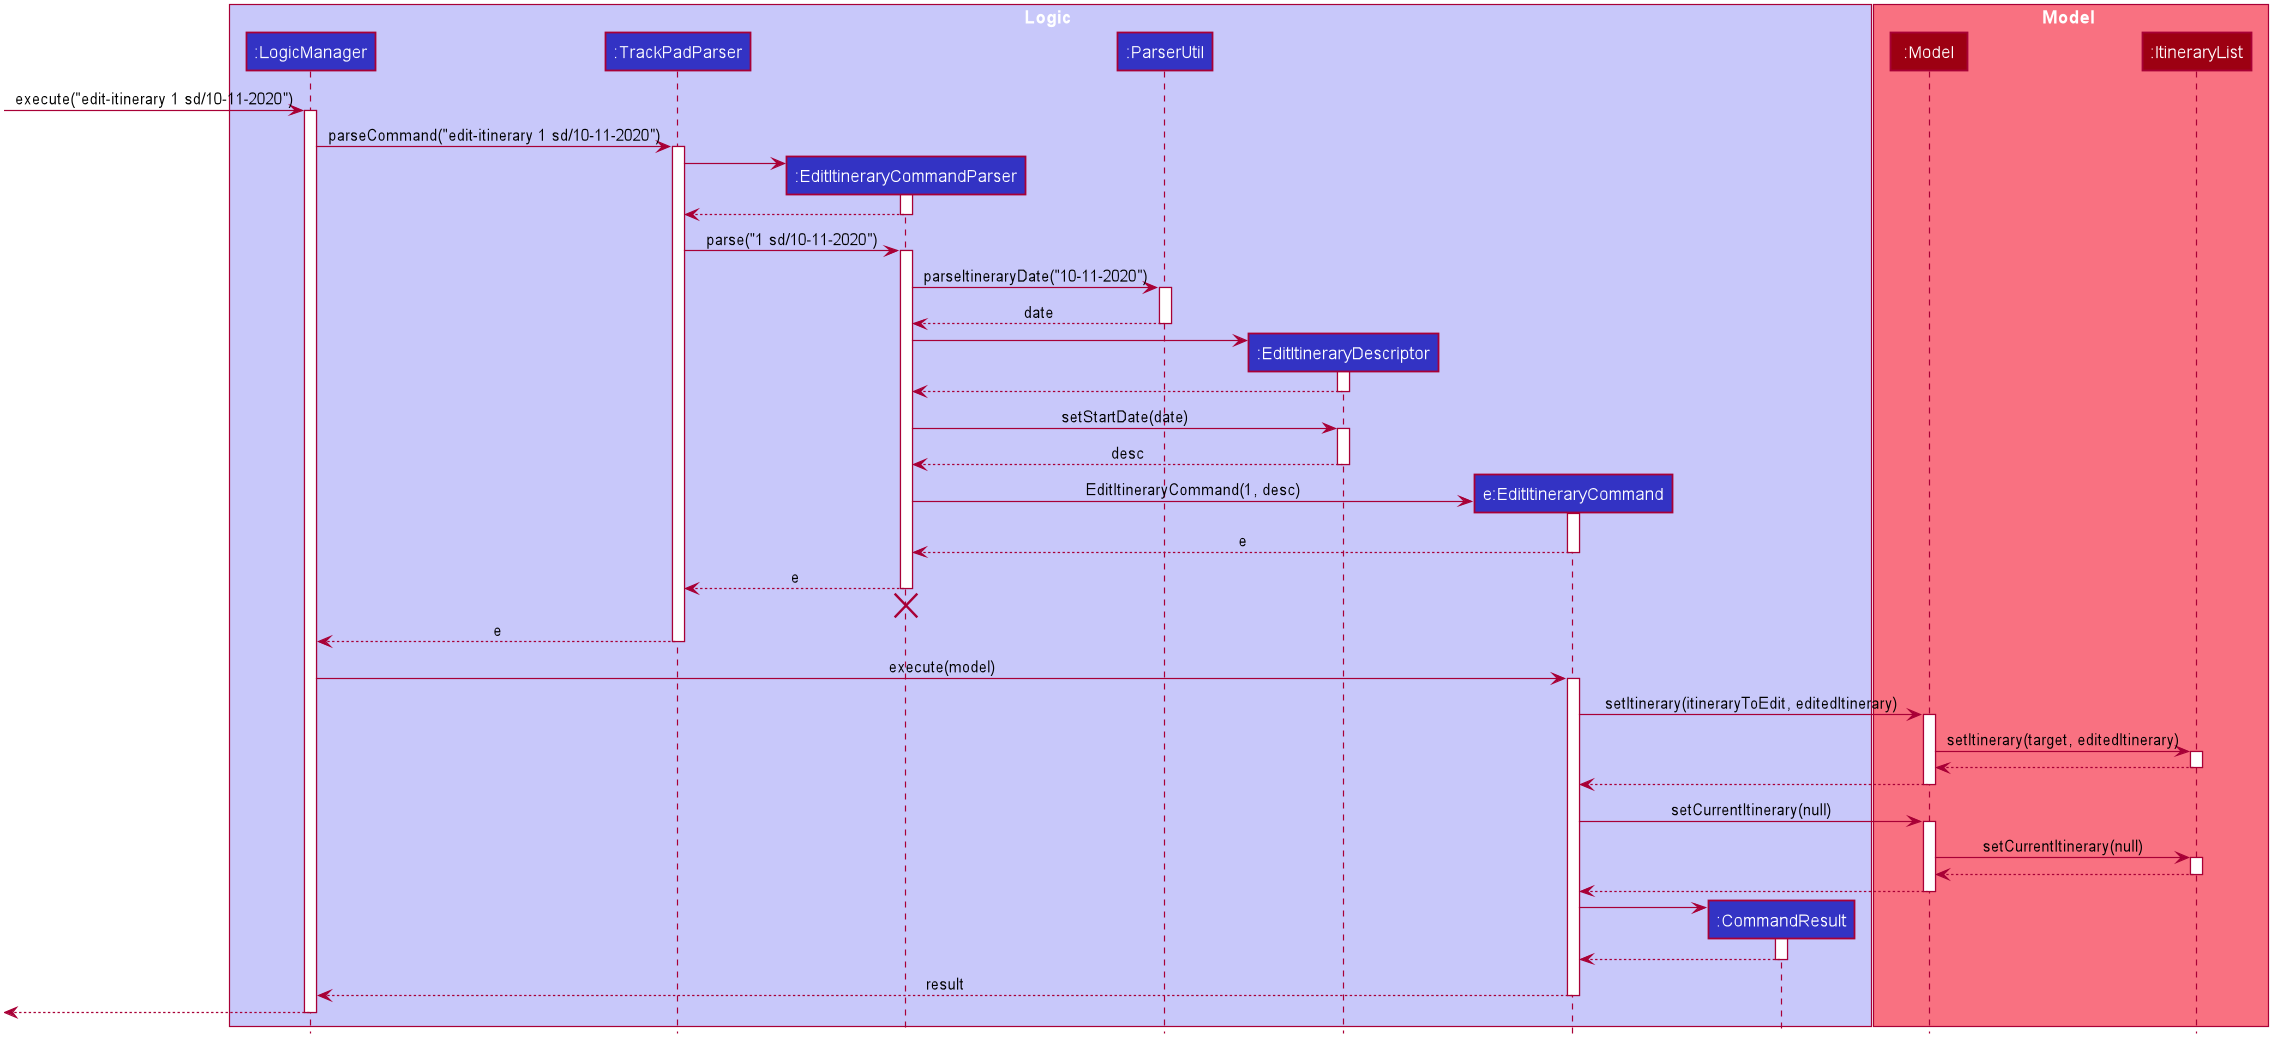

The diagram above was rendered by PlantUML. Its source (embedded in the PNG):
@startuml








skinparam BackgroundColor #FFFFFFF

skinparam Shadowing false

skinparam Class {
    FontColor #FFFFFF
    BorderThickness 1
    BorderColor #FFFFFF
    StereotypeFontColor #FFFFFF
    FontName Arial
}

skinparam Actor {
    BorderColor #000000
    Color #000000
    FontName Arial
}

skinparam Sequence {
    MessageAlign center
    BoxFontSize 15
    BoxPadding 0
    BoxFontColor #FFFFFF
    FontName Arial
}

skinparam Participant {
    FontColor #FFFFFFF
    Padding 20
}

skinparam MinClassWidth 50
skinparam ParticipantPadding 10
skinparam Shadowing false
skinparam DefaultTextAlignment center
skinparam packageStyle Rectangle

hide footbox
hide members
hide circle

box Logic #C8C8FA
participant ":LogicManager" as LogicManager #3333C4
participant ":TrackPadParser" as TrackPadParser #3333C4
participant ":EditItineraryCommandParser" as EditItineraryCommandParser #3333C4
participant ":ParserUtil" as ParserUtil #3333C4
participant ":EditItineraryDescriptor" as EditItineraryDescriptor #3333C4
participant "e:EditItineraryCommand" as EditItineraryCommand #3333C4
participant ":CommandResult" as CommandResult #3333C4
end box

box Model #F97181
participant ":Model" as Model #9D0012
participant ":ItineraryList" as ItineraryList #9D0012
end box

[-> LogicManager : execute("edit-itinerary 1 sd/10-11-2020")
activate LogicManager

LogicManager -> TrackPadParser : parseCommand("edit-itinerary 1 sd/10-11-2020")
activate TrackPadParser

create EditItineraryCommandParser
TrackPadParser -> EditItineraryCommandParser
activate EditItineraryCommandParser

EditItineraryCommandParser --> TrackPadParser
deactivate EditItineraryCommandParser

TrackPadParser -> EditItineraryCommandParser : parse("1 sd/10-11-2020")
activate EditItineraryCommandParser

EditItineraryCommandParser -> ParserUtil : parseItineraryDate("10-11-2020")
activate ParserUtil

ParserUtil --> EditItineraryCommandParser : date
deactivate ParserUtil

create EditItineraryDescriptor
EditItineraryCommandParser -> EditItineraryDescriptor
activate EditItineraryDescriptor

EditItineraryDescriptor --> EditItineraryCommandParser
deactivate EditItineraryDescriptor

EditItineraryCommandParser -> EditItineraryDescriptor : setStartDate(date)
activate EditItineraryDescriptor

EditItineraryDescriptor --> EditItineraryCommandParser : desc
deactivate EditItineraryDescriptor

create EditItineraryCommand
EditItineraryCommandParser -> EditItineraryCommand : EditItineraryCommand(1, desc)
activate EditItineraryCommand

EditItineraryCommand --> EditItineraryCommandParser : e
deactivate EditItineraryCommand

EditItineraryCommandParser --> TrackPadParser : e
deactivate EditItineraryCommandParser
EditItineraryCommandParser -[hidden]-> TrackPadParser
destroy EditItineraryCommandParser

TrackPadParser --> LogicManager : e
deactivate TrackPadParser

LogicManager -> EditItineraryCommand : execute(model)
activate EditItineraryCommand

EditItineraryCommand -> Model : setItinerary(itineraryToEdit, editedItinerary)
activate Model

Model -> ItineraryList : setItinerary(target, editedItinerary)
activate ItineraryList

ItineraryList --> Model
deactivate ItineraryList

Model --> EditItineraryCommand
deactivate Model

EditItineraryCommand -> Model : setCurrentItinerary(null)
activate Model

Model -> ItineraryList : setCurrentItinerary(null)
activate ItineraryList

ItineraryList --> Model
deactivate ItineraryList

Model --> EditItineraryCommand
deactivate Model

create CommandResult
EditItineraryCommand -> CommandResult
activate CommandResult

CommandResult --> EditItineraryCommand
deactivate CommandResult

EditItineraryCommand --> LogicManager : result
deactivate EditItineraryCommand

[<--LogicManager
deactivate LogicManager
@enduml